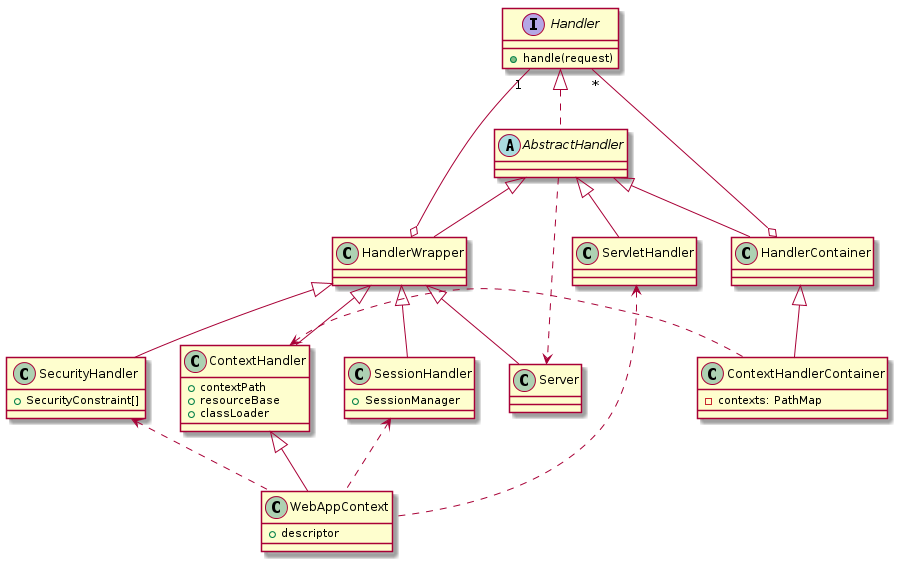

The diagram above was rendered by PlantUML. Its source (embedded in the PNG):
@startuml
interface Handler {
  +handle(request)
}
abstract class AbstractHandler
class HandlerWrapper
class ServletHandler
class HandlerContainer
class Server
class SessionHandler {
  +SessionManager
}
class SecurityHandler {
  +SecurityConstraint[]
}
class ContextHandler {
  +contextPath
  +resourceBase
  +classLoader
}
class ContextHandlerContainer {
  -contexts: PathMap
}
class WebAppContext {
  +descriptor
}

Handler <|.. AbstractHandler
Handler "1" --o HandlerWrapper
Handler "*" --o HandlerContainer
AbstractHandler <|-- HandlerWrapper
AbstractHandler <|-- ServletHandler
AbstractHandler <|-- HandlerContainer
AbstractHandler ..> Server
HandlerWrapper <|-- Server
HandlerWrapper <|-- SessionHandler
HandlerWrapper <|-- SecurityHandler
HandlerWrapper <|-- ContextHandler
ServletHandler <.. WebAppContext
HandlerContainer <|-- ContextHandlerContainer
SessionHandler <.. WebAppContext
SecurityHandler <.. WebAppContext
ContextHandler <. ContextHandlerContainer
ContextHandler <|-- WebAppContext
@enduml